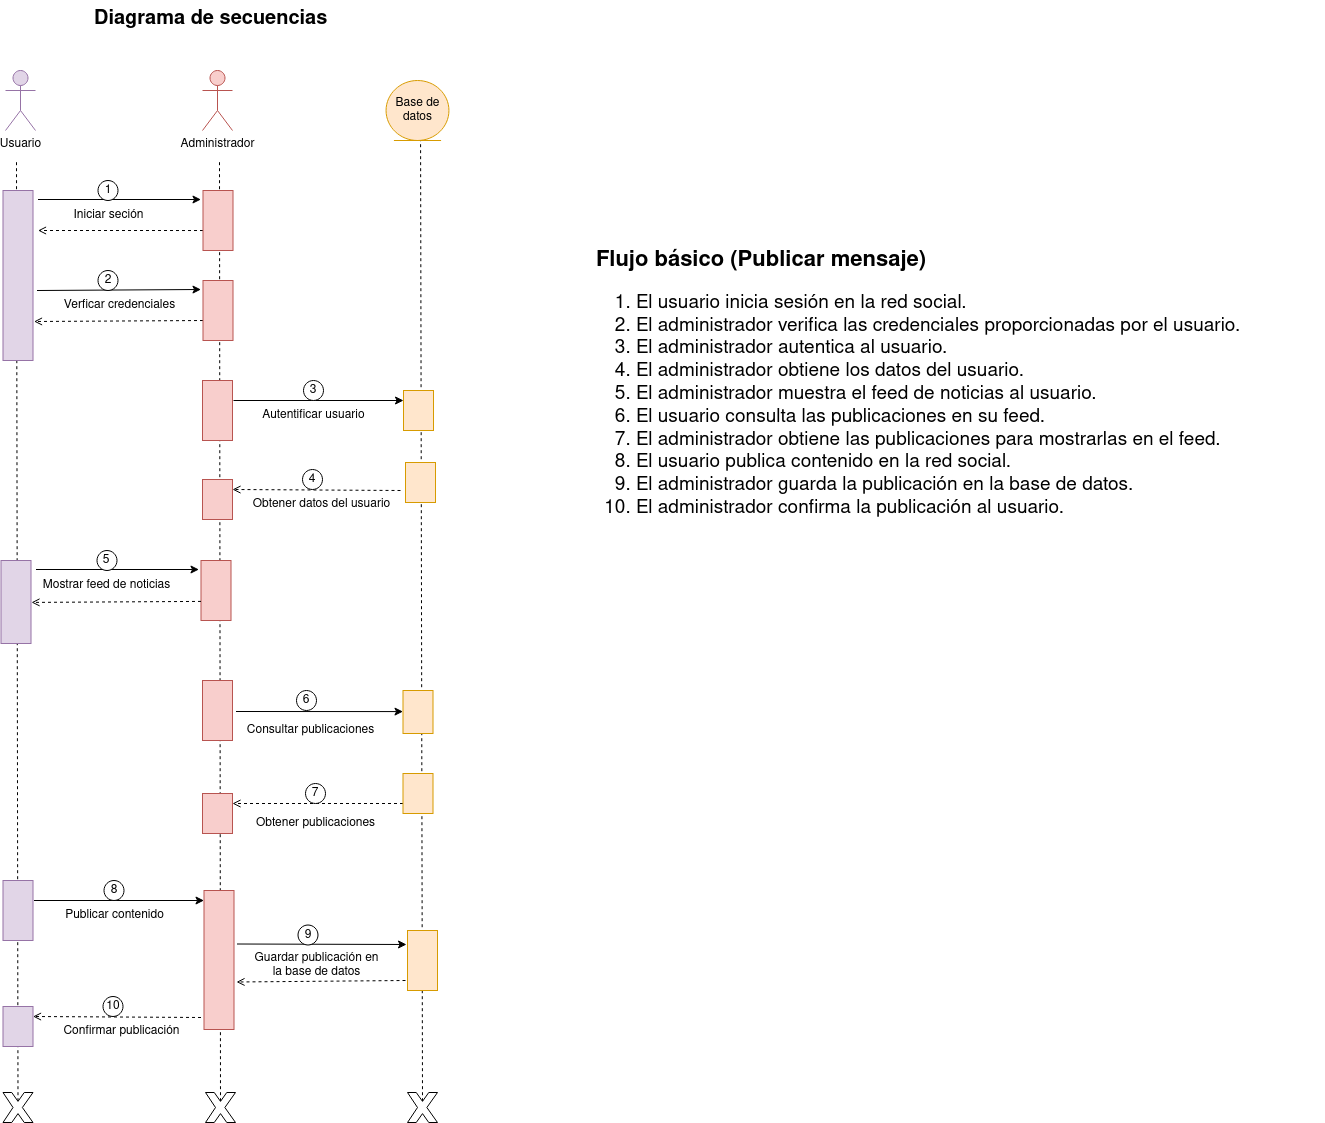

The diagram above was exported from draw.io. Its source (the exported page's mxGraphModel, read from the mxfile embedded in the PNG):
<mxGraphModel dx="3457" dy="1597" grid="1" gridSize="10" guides="1" tooltips="1" connect="1" arrows="1" fold="1" page="1" pageScale="1" pageWidth="850" pageHeight="1100" math="0" shadow="0">
  <root>
    <mxCell id="0" />
    <mxCell id="1" parent="0" />
    <mxCell id="GI9z-3G-LGi-rGtsLMnl-3" value="" style="endArrow=none;dashed=1;html=1;rounded=0;exitX=0.5;exitY=0.29;exitDx=0;exitDy=0;exitPerimeter=0;" parent="1" source="GI9z-3G-LGi-rGtsLMnl-9" edge="1">
      <mxGeometry width="50" height="50" relative="1" as="geometry">
        <mxPoint x="229.0747198007473" y="1013" as="sourcePoint" />
        <mxPoint x="232" y="230" as="targetPoint" />
      </mxGeometry>
    </mxCell>
    <mxCell id="GI9z-3G-LGi-rGtsLMnl-14" value="" style="endArrow=none;dashed=1;html=1;rounded=0;exitX=0.5;exitY=0.29;exitDx=0;exitDy=0;exitPerimeter=0;" parent="1" source="GI9z-3G-LGi-rGtsLMnl-13" edge="1">
      <mxGeometry width="50" height="50" relative="1" as="geometry">
        <mxPoint x="635.58" y="1217.7" as="sourcePoint" />
        <mxPoint x="636.08" y="210" as="targetPoint" />
      </mxGeometry>
    </mxCell>
    <mxCell id="GI9z-3G-LGi-rGtsLMnl-98" value="" style="endArrow=none;dashed=1;html=1;rounded=0;exitX=0.5;exitY=0.29;exitDx=0;exitDy=0;exitPerimeter=0;" parent="1" source="GI9z-3G-LGi-rGtsLMnl-8" edge="1">
      <mxGeometry width="50" height="50" relative="1" as="geometry">
        <mxPoint x="435" y="1221" as="sourcePoint" />
        <mxPoint x="435" y="230" as="targetPoint" />
      </mxGeometry>
    </mxCell>
    <mxCell id="GI9z-3G-LGi-rGtsLMnl-7" value="" style="endArrow=open;dashed=1;html=1;rounded=0;endFill=0;entryX=0.25;entryY=0;entryDx=0;entryDy=0;" parent="1" target="GI9z-3G-LGi-rGtsLMnl-38" edge="1">
      <mxGeometry width="50" height="50" relative="1" as="geometry">
        <mxPoint x="416.5" y="1087" as="sourcePoint" />
        <mxPoint x="56.5" y="1086.98" as="targetPoint" />
      </mxGeometry>
    </mxCell>
    <mxCell id="GI9z-3G-LGi-rGtsLMnl-8" value="" style="verticalLabelPosition=bottom;verticalAlign=top;html=1;shape=mxgraph.basic.x" parent="1" vertex="1">
      <mxGeometry x="421" y="1162" width="30" height="30" as="geometry" />
    </mxCell>
    <mxCell id="GI9z-3G-LGi-rGtsLMnl-9" value="" style="verticalLabelPosition=bottom;verticalAlign=top;html=1;shape=mxgraph.basic.x" parent="1" vertex="1">
      <mxGeometry x="218.5" y="1162" width="30" height="30" as="geometry" />
    </mxCell>
    <mxCell id="GI9z-3G-LGi-rGtsLMnl-13" value="" style="verticalLabelPosition=bottom;verticalAlign=top;html=1;shape=mxgraph.basic.x" parent="1" vertex="1">
      <mxGeometry x="623" y="1162" width="30" height="30" as="geometry" />
    </mxCell>
    <mxCell id="GI9z-3G-LGi-rGtsLMnl-15" value="Usuario" style="shape=umlActor;verticalLabelPosition=bottom;verticalAlign=top;html=1;fillColor=#e1d5e7;strokeColor=#9673a6;" parent="1" vertex="1">
      <mxGeometry x="221" y="140" width="30" height="60" as="geometry" />
    </mxCell>
    <mxCell id="GI9z-3G-LGi-rGtsLMnl-23" value="Confirmar publicación" style="text;html=1;align=center;verticalAlign=middle;resizable=0;points=[];autosize=1;strokeColor=none;fillColor=none;" parent="1" vertex="1">
      <mxGeometry x="267.5" y="1086" width="140" height="30" as="geometry" />
    </mxCell>
    <mxCell id="GI9z-3G-LGi-rGtsLMnl-24" value="&lt;div style=&quot;font-size: 20px;&quot;&gt;&lt;font size=&quot;1&quot;&gt;&lt;b&gt;&lt;font style=&quot;font-size: 22px;&quot;&gt;Flujo básico (Publicar mensaje)&lt;/font&gt;&lt;/b&gt;&lt;/font&gt;&lt;/div&gt;&lt;div style=&quot;font-size: 19px;&quot;&gt;&lt;ol&gt;&lt;li&gt;El usuario inicia sesión en la red social.&lt;/li&gt;&lt;li&gt;El administrador verifica las credenciales proporcionadas por el usuario.&lt;/li&gt;&lt;li&gt;El&amp;nbsp;administrador autentica al usuario.&lt;/li&gt;&lt;li&gt;El&amp;nbsp;administrador obtiene los datos del usuario.&lt;/li&gt;&lt;li&gt;El&amp;nbsp;administrador muestra el feed de noticias al usuario.&lt;/li&gt;&lt;li&gt;El usuario consulta las publicaciones en su feed.&lt;/li&gt;&lt;li&gt;El&amp;nbsp;administrador obtiene las publicaciones para mostrarlas en el feed.&lt;/li&gt;&lt;li&gt;El usuario publica contenido en la red social.&lt;/li&gt;&lt;li&gt;El&amp;nbsp;administrador guarda la publicación en la base de datos.&lt;/li&gt;&lt;li&gt;El&amp;nbsp;administrador confirma la publicación al usuario.&lt;/li&gt;&lt;/ol&gt;&lt;/div&gt;" style="text;whiteSpace=wrap;html=1;" parent="1" vertex="1">
      <mxGeometry x="810" y="310" width="730" height="293" as="geometry" />
    </mxCell>
    <mxCell id="GI9z-3G-LGi-rGtsLMnl-25" value="Base de datos" style="ellipse;shape=umlEntity;whiteSpace=wrap;html=1;fillColor=#ffe6cc;strokeColor=#d79b00;" parent="1" vertex="1">
      <mxGeometry x="601.55" y="150" width="62.9" height="60" as="geometry" />
    </mxCell>
    <mxCell id="GI9z-3G-LGi-rGtsLMnl-26" value="" style="rounded=0;whiteSpace=wrap;html=1;direction=south;verticalAlign=top;fillColor=#f8cecc;strokeColor=#b85450;" parent="1" vertex="1">
      <mxGeometry x="419.5" y="960" width="30" height="139" as="geometry" />
    </mxCell>
    <mxCell id="GI9z-3G-LGi-rGtsLMnl-27" value="" style="endArrow=classic;html=1;rounded=0;exitX=0.25;exitY=0;exitDx=0;exitDy=0;entryX=0.15;entryY=1.067;entryDx=0;entryDy=0;entryPerimeter=0;endFill=1;startArrow=none;startFill=0;" parent="1" edge="1">
      <mxGeometry width="50" height="50" relative="1" as="geometry">
        <mxPoint x="249.5" y="970" as="sourcePoint" />
        <mxPoint x="419.5" y="970" as="targetPoint" />
      </mxGeometry>
    </mxCell>
    <mxCell id="GI9z-3G-LGi-rGtsLMnl-28" value="8" style="ellipse;whiteSpace=wrap;html=1;aspect=fixed;" parent="1" vertex="1">
      <mxGeometry x="319.5" y="950" width="20" height="20" as="geometry" />
    </mxCell>
    <mxCell id="GI9z-3G-LGi-rGtsLMnl-29" value="Publicar contenido" style="text;html=1;align=center;verticalAlign=middle;resizable=0;points=[];autosize=1;strokeColor=none;fillColor=none;" parent="1" vertex="1">
      <mxGeometry x="269.5" y="970" width="120" height="30" as="geometry" />
    </mxCell>
    <mxCell id="GI9z-3G-LGi-rGtsLMnl-32" value="10" style="ellipse;whiteSpace=wrap;html=1;aspect=fixed;" parent="1" vertex="1">
      <mxGeometry x="318.5" y="1066" width="20" height="20" as="geometry" />
    </mxCell>
    <mxCell id="GI9z-3G-LGi-rGtsLMnl-33" value="Administrador" style="shape=umlActor;verticalLabelPosition=bottom;verticalAlign=top;html=1;fillColor=#f8cecc;strokeColor=#b85450;" parent="1" vertex="1">
      <mxGeometry x="418" y="140" width="30" height="60" as="geometry" />
    </mxCell>
    <mxCell id="GI9z-3G-LGi-rGtsLMnl-36" value="" style="rounded=0;whiteSpace=wrap;html=1;direction=south;verticalAlign=top;fillColor=#e1d5e7;strokeColor=#9673a6;" parent="1" vertex="1">
      <mxGeometry x="218.5" y="950" width="30" height="60" as="geometry" />
    </mxCell>
    <mxCell id="GI9z-3G-LGi-rGtsLMnl-38" value="" style="rounded=0;whiteSpace=wrap;html=1;direction=south;verticalAlign=top;fillColor=#e1d5e7;strokeColor=#9673a6;" parent="1" vertex="1">
      <mxGeometry x="218.5" y="1076" width="30" height="40" as="geometry" />
    </mxCell>
    <mxCell id="GI9z-3G-LGi-rGtsLMnl-43" value="Iniciar seción" style="text;html=1;align=center;verticalAlign=middle;resizable=0;points=[];autosize=1;strokeColor=none;fillColor=none;" parent="1" vertex="1">
      <mxGeometry x="278.5" y="270" width="90" height="30" as="geometry" />
    </mxCell>
    <mxCell id="GI9z-3G-LGi-rGtsLMnl-44" value="" style="endArrow=classic;html=1;rounded=0;entryX=0.15;entryY=1.067;entryDx=0;entryDy=0;entryPerimeter=0;" parent="1" target="GI9z-3G-LGi-rGtsLMnl-52" edge="1">
      <mxGeometry width="50" height="50" relative="1" as="geometry">
        <mxPoint x="253.5" y="269" as="sourcePoint" />
        <mxPoint x="523.5" y="300" as="targetPoint" />
      </mxGeometry>
    </mxCell>
    <mxCell id="GI9z-3G-LGi-rGtsLMnl-45" value="" style="endArrow=open;dashed=1;html=1;rounded=0;endFill=0;exitX=0.667;exitY=1;exitDx=0;exitDy=0;exitPerimeter=0;" parent="1" source="GI9z-3G-LGi-rGtsLMnl-52" edge="1">
      <mxGeometry width="50" height="50" relative="1" as="geometry">
        <mxPoint x="247.5" y="300" as="sourcePoint" />
        <mxPoint x="253.5" y="300" as="targetPoint" />
      </mxGeometry>
    </mxCell>
    <mxCell id="GI9z-3G-LGi-rGtsLMnl-46" value="1" style="ellipse;whiteSpace=wrap;html=1;aspect=fixed;" parent="1" vertex="1">
      <mxGeometry x="313.5" y="250" width="20" height="20" as="geometry" />
    </mxCell>
    <mxCell id="GI9z-3G-LGi-rGtsLMnl-47" value="Verficar credenciales" style="text;html=1;align=center;verticalAlign=middle;resizable=0;points=[];autosize=1;strokeColor=none;fillColor=none;" parent="1" vertex="1">
      <mxGeometry x="269.5" y="360" width="130" height="30" as="geometry" />
    </mxCell>
    <mxCell id="GI9z-3G-LGi-rGtsLMnl-48" value="" style="endArrow=classic;html=1;rounded=0;exitX=0.038;exitY=-0.133;exitDx=0;exitDy=0;exitPerimeter=0;entryX=0.15;entryY=1.067;entryDx=0;entryDy=0;entryPerimeter=0;" parent="1" target="GI9z-3G-LGi-rGtsLMnl-51" edge="1">
      <mxGeometry width="50" height="50" relative="1" as="geometry">
        <mxPoint x="252.5" y="360" as="sourcePoint" />
        <mxPoint x="523.5" y="390" as="targetPoint" />
      </mxGeometry>
    </mxCell>
    <mxCell id="GI9z-3G-LGi-rGtsLMnl-49" value="" style="endArrow=open;dashed=1;html=1;rounded=0;endFill=0;exitX=0.667;exitY=1;exitDx=0;exitDy=0;exitPerimeter=0;entryX=0.157;entryY=-0.038;entryDx=0;entryDy=0;entryPerimeter=0;" parent="1" source="GI9z-3G-LGi-rGtsLMnl-51" edge="1">
      <mxGeometry width="50" height="50" relative="1" as="geometry">
        <mxPoint x="247.5" y="390" as="sourcePoint" />
        <mxPoint x="249.5" y="391" as="targetPoint" />
      </mxGeometry>
    </mxCell>
    <mxCell id="GI9z-3G-LGi-rGtsLMnl-50" value="2" style="ellipse;whiteSpace=wrap;html=1;aspect=fixed;" parent="1" vertex="1">
      <mxGeometry x="313.5" y="340" width="20" height="20" as="geometry" />
    </mxCell>
    <mxCell id="GI9z-3G-LGi-rGtsLMnl-51" value="" style="rounded=0;whiteSpace=wrap;html=1;direction=south;verticalAlign=top;fillColor=#f8cecc;strokeColor=#b85450;" parent="1" vertex="1">
      <mxGeometry x="418.5" y="350" width="30" height="60" as="geometry" />
    </mxCell>
    <mxCell id="GI9z-3G-LGi-rGtsLMnl-52" value="" style="rounded=0;whiteSpace=wrap;html=1;direction=south;verticalAlign=top;fillColor=#f8cecc;strokeColor=#b85450;" parent="1" vertex="1">
      <mxGeometry x="418.5" y="260" width="30" height="60" as="geometry" />
    </mxCell>
    <mxCell id="GI9z-3G-LGi-rGtsLMnl-53" value="" style="rounded=0;whiteSpace=wrap;html=1;direction=south;fillColor=#e1d5e7;strokeColor=#9673a6;" parent="1" vertex="1">
      <mxGeometry x="218.5" y="260" width="30" height="170" as="geometry" />
    </mxCell>
    <mxCell id="GI9z-3G-LGi-rGtsLMnl-64" value="" style="endArrow=open;dashed=1;html=1;rounded=0;endFill=0;entryX=0.25;entryY=0;entryDx=0;entryDy=0;" parent="1" target="GI9z-3G-LGi-rGtsLMnl-73" edge="1">
      <mxGeometry width="50" height="50" relative="1" as="geometry">
        <mxPoint x="616" y="560" as="sourcePoint" />
        <mxPoint x="256" y="559.98" as="targetPoint" />
      </mxGeometry>
    </mxCell>
    <mxCell id="GI9z-3G-LGi-rGtsLMnl-65" value="Obtener datos del usuario" style="text;html=1;align=center;verticalAlign=middle;resizable=0;points=[];autosize=1;strokeColor=none;fillColor=none;" parent="1" vertex="1">
      <mxGeometry x="457" y="559" width="160" height="30" as="geometry" />
    </mxCell>
    <mxCell id="GI9z-3G-LGi-rGtsLMnl-66" value="" style="rounded=0;whiteSpace=wrap;html=1;direction=south;verticalAlign=top;fillColor=#ffe6cc;strokeColor=#d79b00;" parent="1" vertex="1">
      <mxGeometry x="619" y="460" width="30" height="40" as="geometry" />
    </mxCell>
    <mxCell id="GI9z-3G-LGi-rGtsLMnl-67" value="" style="endArrow=classic;html=1;rounded=0;exitX=0.25;exitY=0;exitDx=0;exitDy=0;entryX=0.15;entryY=1.067;entryDx=0;entryDy=0;entryPerimeter=0;endFill=1;startArrow=none;startFill=0;" parent="1" edge="1">
      <mxGeometry width="50" height="50" relative="1" as="geometry">
        <mxPoint x="449" y="470" as="sourcePoint" />
        <mxPoint x="619" y="470" as="targetPoint" />
      </mxGeometry>
    </mxCell>
    <mxCell id="GI9z-3G-LGi-rGtsLMnl-68" value="3" style="ellipse;whiteSpace=wrap;html=1;aspect=fixed;" parent="1" vertex="1">
      <mxGeometry x="519" y="450" width="20" height="20" as="geometry" />
    </mxCell>
    <mxCell id="GI9z-3G-LGi-rGtsLMnl-69" value="Autentificar usuario" style="text;html=1;align=center;verticalAlign=middle;resizable=0;points=[];autosize=1;strokeColor=none;fillColor=none;" parent="1" vertex="1">
      <mxGeometry x="464" y="470" width="130" height="30" as="geometry" />
    </mxCell>
    <mxCell id="GI9z-3G-LGi-rGtsLMnl-70" value="" style="rounded=0;whiteSpace=wrap;html=1;direction=south;verticalAlign=top;fillColor=#ffe6cc;strokeColor=#d79b00;" parent="1" vertex="1">
      <mxGeometry x="621" y="532" width="30" height="40" as="geometry" />
    </mxCell>
    <mxCell id="GI9z-3G-LGi-rGtsLMnl-71" value="4" style="ellipse;whiteSpace=wrap;html=1;aspect=fixed;" parent="1" vertex="1">
      <mxGeometry x="518" y="539" width="20" height="20" as="geometry" />
    </mxCell>
    <mxCell id="GI9z-3G-LGi-rGtsLMnl-72" value="" style="rounded=0;whiteSpace=wrap;html=1;direction=south;verticalAlign=top;fillColor=#f8cecc;strokeColor=#b85450;" parent="1" vertex="1">
      <mxGeometry x="418" y="450" width="30" height="60" as="geometry" />
    </mxCell>
    <mxCell id="GI9z-3G-LGi-rGtsLMnl-73" value="" style="rounded=0;whiteSpace=wrap;html=1;direction=south;verticalAlign=top;fillColor=#f8cecc;strokeColor=#b85450;" parent="1" vertex="1">
      <mxGeometry x="418" y="549" width="30" height="40" as="geometry" />
    </mxCell>
    <mxCell id="GI9z-3G-LGi-rGtsLMnl-74" value="Mostrar feed de noticias" style="text;html=1;align=center;verticalAlign=middle;resizable=0;points=[];autosize=1;strokeColor=none;fillColor=none;" parent="1" vertex="1">
      <mxGeometry x="246.5" y="640" width="150" height="30" as="geometry" />
    </mxCell>
    <mxCell id="GI9z-3G-LGi-rGtsLMnl-75" value="" style="endArrow=classic;html=1;rounded=0;entryX=0.15;entryY=1.067;entryDx=0;entryDy=0;entryPerimeter=0;" parent="1" target="GI9z-3G-LGi-rGtsLMnl-77" edge="1">
      <mxGeometry width="50" height="50" relative="1" as="geometry">
        <mxPoint x="251.5" y="639" as="sourcePoint" />
        <mxPoint x="521.5" y="670" as="targetPoint" />
      </mxGeometry>
    </mxCell>
    <mxCell id="GI9z-3G-LGi-rGtsLMnl-76" value="5" style="ellipse;whiteSpace=wrap;html=1;aspect=fixed;" parent="1" vertex="1">
      <mxGeometry x="312.5" y="620" width="20" height="20" as="geometry" />
    </mxCell>
    <mxCell id="GI9z-3G-LGi-rGtsLMnl-77" value="" style="rounded=0;whiteSpace=wrap;html=1;direction=south;verticalAlign=top;fillColor=#f8cecc;strokeColor=#b85450;" parent="1" vertex="1">
      <mxGeometry x="416.5" y="630" width="30" height="60" as="geometry" />
    </mxCell>
    <mxCell id="GI9z-3G-LGi-rGtsLMnl-78" value="" style="rounded=0;whiteSpace=wrap;html=1;direction=south;fillColor=#e1d5e7;strokeColor=#9673a6;" parent="1" vertex="1">
      <mxGeometry x="216.5" y="630" width="30" height="83" as="geometry" />
    </mxCell>
    <mxCell id="GI9z-3G-LGi-rGtsLMnl-79" value="" style="endArrow=open;dashed=1;html=1;rounded=0;endFill=0;exitX=0.667;exitY=1;exitDx=0;exitDy=0;exitPerimeter=0;entryX=0.157;entryY=-0.038;entryDx=0;entryDy=0;entryPerimeter=0;" parent="1" edge="1">
      <mxGeometry width="50" height="50" relative="1" as="geometry">
        <mxPoint x="416.5" y="670.9100000000001" as="sourcePoint" />
        <mxPoint x="247" y="671.9100000000001" as="targetPoint" />
      </mxGeometry>
    </mxCell>
    <mxCell id="GI9z-3G-LGi-rGtsLMnl-80" value="" style="rounded=0;whiteSpace=wrap;html=1;direction=south;verticalAlign=top;fillColor=#f8cecc;strokeColor=#b85450;" parent="1" vertex="1">
      <mxGeometry x="418" y="750" width="30" height="60" as="geometry" />
    </mxCell>
    <mxCell id="GI9z-3G-LGi-rGtsLMnl-81" value="" style="rounded=0;whiteSpace=wrap;html=1;direction=south;verticalAlign=top;fillColor=#ffe6cc;strokeColor=#d79b00;" parent="1" vertex="1">
      <mxGeometry x="618.5" y="760" width="30" height="43" as="geometry" />
    </mxCell>
    <mxCell id="GI9z-3G-LGi-rGtsLMnl-82" value="" style="endArrow=classic;html=1;rounded=0;" parent="1" edge="1">
      <mxGeometry width="50" height="50" relative="1" as="geometry">
        <mxPoint x="451.5" y="781" as="sourcePoint" />
        <mxPoint x="618.5" y="781.08" as="targetPoint" />
      </mxGeometry>
    </mxCell>
    <mxCell id="GI9z-3G-LGi-rGtsLMnl-83" value="6" style="ellipse;whiteSpace=wrap;html=1;aspect=fixed;" parent="1" vertex="1">
      <mxGeometry x="512" y="760" width="20" height="20" as="geometry" />
    </mxCell>
    <mxCell id="GI9z-3G-LGi-rGtsLMnl-84" value="&lt;div&gt;Consultar publicaciones&lt;br&gt;&lt;/div&gt;" style="text;html=1;align=center;verticalAlign=middle;resizable=0;points=[];autosize=1;strokeColor=none;fillColor=none;" parent="1" vertex="1">
      <mxGeometry x="451" y="785" width="150" height="30" as="geometry" />
    </mxCell>
    <mxCell id="GI9z-3G-LGi-rGtsLMnl-85" value="" style="endArrow=open;dashed=1;html=1;rounded=0;endFill=0;exitX=0.75;exitY=1;exitDx=0;exitDy=0;" parent="1" source="GI9z-3G-LGi-rGtsLMnl-86" edge="1">
      <mxGeometry width="50" height="50" relative="1" as="geometry">
        <mxPoint x="608" y="873" as="sourcePoint" />
        <mxPoint x="448" y="873" as="targetPoint" />
      </mxGeometry>
    </mxCell>
    <mxCell id="GI9z-3G-LGi-rGtsLMnl-86" value="" style="rounded=0;whiteSpace=wrap;html=1;direction=south;verticalAlign=top;fillColor=#ffe6cc;strokeColor=#d79b00;" parent="1" vertex="1">
      <mxGeometry x="618.5" y="843" width="30" height="40" as="geometry" />
    </mxCell>
    <mxCell id="GI9z-3G-LGi-rGtsLMnl-87" value="Obtener publicaciones" style="text;html=1;align=center;verticalAlign=middle;resizable=0;points=[];autosize=1;strokeColor=none;fillColor=none;" parent="1" vertex="1">
      <mxGeometry x="461" y="878" width="140" height="30" as="geometry" />
    </mxCell>
    <mxCell id="GI9z-3G-LGi-rGtsLMnl-88" value="" style="rounded=0;whiteSpace=wrap;html=1;direction=south;verticalAlign=top;fillColor=#f8cecc;strokeColor=#b85450;" parent="1" vertex="1">
      <mxGeometry x="418" y="863" width="30" height="40" as="geometry" />
    </mxCell>
    <mxCell id="GI9z-3G-LGi-rGtsLMnl-89" value="7" style="ellipse;whiteSpace=wrap;html=1;aspect=fixed;" parent="1" vertex="1">
      <mxGeometry x="521" y="853" width="20" height="20" as="geometry" />
    </mxCell>
    <mxCell id="GI9z-3G-LGi-rGtsLMnl-90" value="&lt;div&gt;Guardar publicación en&lt;/div&gt;&lt;div&gt;la base de datos&lt;br&gt;&lt;/div&gt;" style="text;html=1;align=center;verticalAlign=middle;resizable=0;points=[];autosize=1;strokeColor=none;fillColor=none;" parent="1" vertex="1">
      <mxGeometry x="456.5" y="1014.5" width="150" height="40" as="geometry" />
    </mxCell>
    <mxCell id="GI9z-3G-LGi-rGtsLMnl-91" value="" style="endArrow=classic;html=1;rounded=0;" parent="1" edge="1">
      <mxGeometry width="50" height="50" relative="1" as="geometry">
        <mxPoint x="452.5" y="1013.5" as="sourcePoint" />
        <mxPoint x="622" y="1014" as="targetPoint" />
      </mxGeometry>
    </mxCell>
    <mxCell id="GI9z-3G-LGi-rGtsLMnl-92" value="9" style="ellipse;whiteSpace=wrap;html=1;aspect=fixed;" parent="1" vertex="1">
      <mxGeometry x="513.5" y="994.5" width="20" height="20" as="geometry" />
    </mxCell>
    <mxCell id="GI9z-3G-LGi-rGtsLMnl-93" value="" style="rounded=0;whiteSpace=wrap;html=1;direction=south;verticalAlign=top;fillColor=#ffe6cc;strokeColor=#d79b00;" parent="1" vertex="1">
      <mxGeometry x="623" y="1000" width="30" height="60" as="geometry" />
    </mxCell>
    <mxCell id="GI9z-3G-LGi-rGtsLMnl-94" value="" style="endArrow=open;dashed=1;html=1;rounded=0;endFill=0;exitX=0.667;exitY=1;exitDx=0;exitDy=0;exitPerimeter=0;" parent="1" edge="1">
      <mxGeometry width="50" height="50" relative="1" as="geometry">
        <mxPoint x="621" y="1050" as="sourcePoint" />
        <mxPoint x="452" y="1051.5" as="targetPoint" />
      </mxGeometry>
    </mxCell>
    <mxCell id="IMj0uFSlG92VU8-_GXsw-61" value="&lt;b&gt;&lt;font style=&quot;font-size: 20px;&quot;&gt;Diagrama de secuencias&lt;/font&gt;&lt;/b&gt;" style="text;whiteSpace=wrap;html=1;" vertex="1" parent="1">
      <mxGeometry x="308" y="70" width="270" height="50" as="geometry" />
    </mxCell>
  </root>
</mxGraphModel>